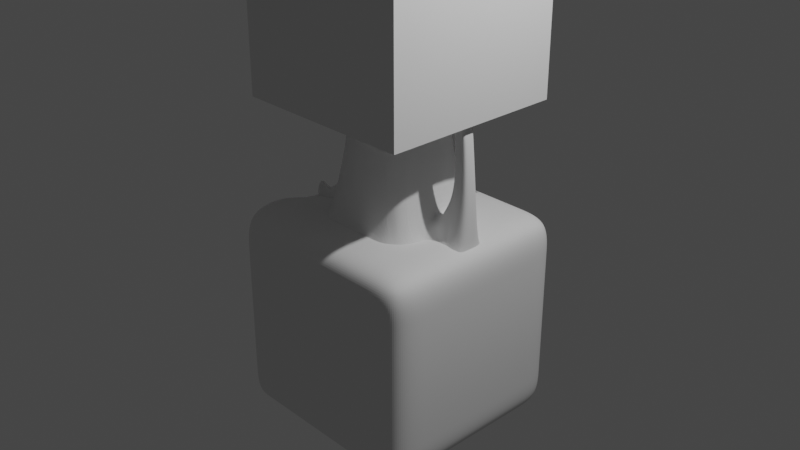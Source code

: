 # Source: plantpot.blend  (saved by Blender 2.90.8; exported with 4.5.12 LTS)
import bpy
from mathutils import Matrix  # noqa: F401  (used for matrix-valued properties, if any)

bpy.ops.wm.read_factory_settings(use_empty=True)
scene = bpy.context.scene
scene.name = 'Scene'

# ---- collections
col_collection = bpy.data.collections.new('Collection'); scene.collection.children.link(col_collection)

# ---- world
world_world = bpy.data.worlds.new('World'); scene.world = world_world
world_world.use_nodes = True; world_world.node_tree.nodes.clear()
_N = world_world.node_tree.nodes; _L = world_world.node_tree.links
n0 = _N.new('ShaderNodeOutputWorld'); n0.name = 'World Output'; n0.location = (300, 300)
n1 = _N.new('ShaderNodeBackground'); n1.name = 'Background'; n1.location = (10, 300)
n1.inputs[0].default_value = (0.05088, 0.05088, 0.05088, 1.0)
_L.new(n1.outputs[0], n0.inputs[0])
n0.is_active_output = True
world_world.color = (0.05088, 0.05088, 0.05088)
world_world.use_sun_shadow = False
world_world.sun_shadow_jitter_overblur = 0.0

# ---- cameras
cam_camera = bpy.data.cameras.new('Camera')
cam_camera.clip_end = 100.0
cam_camera.ortho_scale = 7.314

# ---- lights
light_light = bpy.data.lights.new('Light', 'POINT')
light_light.transmission_factor = 0.0
light_light.energy = 1000.0
light_light.shadow_soft_size = 0.1
light_light.shadow_maximum_resolution = 0.006
light_light.use_absolute_resolution = True

# ---- meshes
me_plane_001 = bpy.data.meshes.new('Plane.001')
me_plane_001.from_pydata([(-1.0, -1.0, 0.0), (1.0, -1.0, 0.0), (-1.0, 1.0, 0.0), (1.0, 1.0, 0.0), (-1.0, 0.7143, 0.0), (-1.0, 0.4286, 0.0), (-1.165, 0.05375, -0.2364), (-1.165, -0.05375, -0.2364), (-1.0, -0.4286, 0.0), (-1.0, -0.7143, 0.0), (-0.7143, -1.0, 0.0), (-0.4286, -1.0, 0.0), (-0.1429, -1.0, 0.0), (0.1429, -1.0, 0.0), (0.4286, -1.0, 0.0), (0.7143, -1.0, 0.0), (1.0, -0.7143, 0.0), (1.0, -0.4286, 0.0), (1.0, -0.1429, 0.0), (1.0, 0.1429, 0.0), (1.0, 0.4286, 0.0), (1.0, 0.7143, 0.0), (0.7143, 1.0, 0.0), (0.4286, 1.0, 0.0), (0.1429, 1.0, 0.0), (-0.1429, 1.0, 0.0), (-0.4286, 1.0, 0.0), (-0.7143, 1.0, 0.0), (-0.7143, -0.7143, 0.0), (-0.7143, -0.4286, 0.0), (-0.7143, -0.02447, 0.0), (-0.7143, 0.02447, 0.0), (-0.7143, 0.4286, 0.0), (-0.7143, 0.7143, 0.0), (-0.4286, -0.7143, 0.0), (-0.5138, -0.5138, 0.0), (-0.4286, -0.1429, 1.124), (-0.4286, 0.1429, 1.124), (-0.5138, 0.5138, 0.0), (-0.4286, 0.7143, 0.0), (-0.1429, -0.7143, 0.0), (-0.1429, -0.4286, 1.124), (-0.1429, -0.1429, 1.124), (-0.1429, 0.1429, 1.124), (-0.1429, 0.4286, 1.124), (-0.1429, 0.7143, 0.0), (0.1429, -0.7143, 0.0), (0.1429, -0.4286, 1.124), (0.1429, -0.1429, 1.124), (0.1429, 0.1429, 1.124), (0.1429, 0.4286, 1.124), (0.1429, 0.7143, 0.0), (0.4286, -0.7143, 0.0), (0.5138, -0.5138, 0.0), (0.4286, -0.1429, 1.124), (0.4286, 0.1429, 1.124), (0.5138, 0.5138, 0.0), (0.4286, 0.7143, 0.0), (0.7143, -0.7143, 0.0), (0.7143, -0.4286, 0.0), (0.7143, -0.1429, 0.3137), (0.7143, 0.1429, 0.3137), (0.7143, 0.4286, 0.0), (0.7143, 0.7143, 0.0), (-1.0, -0.8571, 0.0), (0.8571, -1.0, 0.0), (1.0, 0.8571, 0.0), (-0.8571, 1.0, 0.0), (-1.0, 0.8571, 0.0), (-1.0, 0.5714, 0.0), (-1.098, 0.1173, -0.1789), (-1.213, -1.298e-10, 0.0604), (-1.098, -0.1173, -0.1789), (-1.0, -0.5714, 0.0), (-0.8571, -1.0, 0.0), (-0.5714, -1.0, 0.0), (-0.2857, -1.0, 0.0), (0.0, -1.0, 0.0), (0.2857, -1.0, 0.0), (0.5714, -1.0, 0.0), (1.0, -0.8571, 0.0), (1.0, -0.5714, 0.0), (1.0, -0.2857, 0.0), (1.0, 0.0, 0.0), (1.0, 0.2857, 0.0), (1.0, 0.5714, 0.0), (0.8571, 1.0, 0.0), (0.5714, 1.0, 0.0), (0.2857, 1.0, 0.0), (0.0, 1.0, 0.0), (-0.2857, 1.0, 0.0), (-0.5714, 1.0, 0.0), (-0.7143, 0.8571, 0.0), (-0.7143, -0.8571, 0.0), (-0.7143, -0.5714, 0.0), (-0.7143, -0.2857, 0.0), (-0.7143, 0.0, 0.3118), (-0.7143, 0.2857, 0.0), (-0.7143, 0.5714, 0.0), (-0.4286, 0.8571, 0.0), (-0.4286, -0.8571, 0.0), (-0.4286, -0.5714, 0.0), (-0.3987, -0.2658, 1.124), (-0.4286, 0.0, 1.124), (-0.3987, 0.2658, 1.124), (-0.4286, 0.5714, 0.0), (-0.1429, 0.8571, 0.0), (-0.1429, -0.8571, 0.0), (-0.1429, -0.5714, 0.0), (-0.1177, -0.2354, 1.124), (-0.1429, 0.0, 1.124), (-0.1177, 0.2354, 1.124), (-0.1429, 0.5714, 0.0), (0.1429, 0.8571, 0.0), (0.1429, -0.8571, 0.0), (0.1429, -0.5714, 0.0), (0.1177, -0.2354, 1.124), (0.1429, 0.0, 1.124), (0.1177, 0.2354, 1.124), (0.1429, 0.5714, 0.0), (0.4286, 0.8571, 0.0), (0.4286, -0.8571, 0.0), (0.4286, -0.5714, 0.0), (0.3987, -0.2658, 1.124), (0.4286, 0.0, 1.124), (0.3987, 0.2658, 1.124), (0.4286, 0.5714, 0.0), (0.7143, 0.8571, 0.0), (0.7143, -0.8571, 0.0), (0.7143, -0.5714, 0.0), (0.7143, -0.08274, 0.0), (0.7143, 0.0, 0.3137), (0.7143, 0.08274, 0.0), (0.7143, 0.5714, 0.0), (-0.8571, -0.7143, 0.0), (-0.8571, -0.4286, 0.0), (-0.884, -0.1648, -0.1874), (-0.884, 0.1648, -0.1874), (-0.8571, 0.4286, 0.0), (-0.8571, 0.7143, 0.0), (-0.5714, -0.7143, 0.0), (-0.5714, -0.4286, 0.0), (-0.5714, -0.1429, 0.0), (-0.5714, 0.1429, 0.0), (-0.5714, 0.4286, 0.0), (-0.5714, 0.7143, 0.0), (-0.2857, -0.7143, 0.0), (-0.2658, -0.3987, 1.124), (-0.2354, -0.1177, 1.124), (-0.2354, 0.1177, 1.124), (-0.2658, 0.3987, 1.124), (-0.2857, 0.7143, 0.0), (0.0, -0.7143, 0.0), (0.0, -0.4286, 1.124), (0.0, -0.1429, 1.124), (0.0, 0.1429, 1.124), (0.0, 0.4286, 1.124), (0.0, 0.7143, 0.0), (0.2857, -0.7143, 0.0), (0.2658, -0.3987, 1.124), (0.2354, -0.1177, 1.124), (0.2354, 0.1177, 1.124), (0.2658, 0.3987, 1.124), (0.2857, 0.7143, 0.0), (0.5714, -0.7143, 0.0), (0.5714, -0.4286, 0.0), (0.5714, -0.1429, 0.1121), (0.5714, 0.1429, 0.1121), (0.5714, 0.4286, 0.0), (0.5714, 0.7143, 0.0), (0.8571, -0.7143, 0.0), (0.8571, -0.4286, 0.0), (0.8571, -0.1429, 0.0), (0.8571, 0.1429, 0.0), (0.8571, 0.4286, 0.0), (0.8571, 0.7143, 0.0), (0.8571, 0.5714, 0.0), (0.8571, 0.2857, 0.0), (0.8571, -0.2857, 0.0), (0.8571, -0.5714, 0.0), (0.8571, -0.8571, 0.0), (0.5714, 0.5714, 0.0), (0.5714, 0.2857, 0.0), (0.5714, 0.0, 0.1121), (0.5714, -0.2857, 0.0), (0.5714, -0.5714, 0.0), (0.5714, -0.8571, 0.0), (0.2857, 0.5714, 0.0), (0.3538, 0.3538, 1.124), (0.2857, 0.0, 1.124), (0.3538, -0.3538, 1.124), (0.2857, -0.5714, 0.0), (0.2857, -0.8571, 0.0), (0.0, 0.5714, 0.0), (0.0, 0.2857, 1.124), (0.0, 0.0, 1.124), (0.0, -0.2857, 1.124), (0.0, -0.5714, 0.0), (0.0, -0.8571, 0.0), (-0.2857, 0.5714, 0.0), (-0.3538, 0.3538, 1.124), (-0.2857, 0.0, 1.124), (-0.3538, -0.3538, 1.124), (-0.2857, -0.5714, 0.0), (-0.2857, -0.8571, 0.0), (-0.5714, 0.5714, 0.0), (-0.5714, 0.2857, 0.0), (-0.5714, 0.0, 0.5645), (-0.5714, -0.2857, 0.0), (-0.5714, -0.5714, 0.0), (-0.5714, -0.8571, 0.0), (-0.8571, 0.5714, 0.0), (-0.8571, 0.2857, 0.0), (-1.002, -1.298e-10, 0.04141), (-0.8571, -0.2857, 0.0), (-0.8571, -0.5714, 0.0), (-0.8571, -0.8571, 0.0), (0.5714, 0.8571, 0.0), (0.2857, 0.8571, 0.0), (0.0, 0.8571, 0.0), (-0.2857, 0.8571, 0.0), (-0.5714, 0.8571, 0.0), (-0.8571, 0.8571, 0.0), (0.8571, 0.8571, 0.0), (1.0, 0.07143, 0.0), (0.7143, 0.07143, 0.3137), (0.7857, -0.1429, 0.0), (0.7857, 0.1429, 0.0), (1.0, -0.07143, 0.0), (0.7143, -0.07143, 0.3137), (0.9286, -0.1429, 0.0), (0.9286, 0.1429, 0.0), (0.9164, 0.07143, 0.6052), (0.9164, -0.07143, 0.6052), (0.8449, -2.077e-08, 0.6052), (0.9878, -2.077e-08, 0.6052), (0.9878, -0.07143, 0.6052), (0.8449, -0.07143, 0.6052), (0.8449, 0.07143, 0.6052), (0.9878, 0.07143, 0.6052), (0.8492, -3.186e-08, 1.132), (0.8492, 0.07143, 1.132), (0.8492, -0.07143, 1.132), (0.7768, -3.228e-08, 1.132), (0.9216, -3.144e-08, 1.132), (0.9216, -0.07143, 1.132), (0.7768, -0.07143, 1.132), (0.7768, 0.07143, 1.132), (0.9216, 0.07143, 1.132), (0.4295, -0.2503, 0.6567), (-0.3322, 0.4087, 0.6524), (0.3314, 0.4086, 0.6562), (-0.4088, 0.3321, 0.6519), (0.4514, -0.1304, 0.6569), (0.4084, 0.3314, 0.6566), (-0.4464, -0.1304, 0.6517), (-0.5017, -3.698e-10, 0.6514), (0.1303, -0.4458, 0.655), (0.2501, -0.4298, 0.6557), (0.2501, 0.4298, 0.6557), (0.4514, 0.1304, 0.6569), (-0.1306, 0.446, 0.6535), (0.4514, -3.698e-10, 0.6569), (-0.4305, 0.2504, 0.6518), (-0.4088, -0.3321, 0.6519), (0.3314, -0.4086, 0.6562), (0.4084, -0.3314, 0.6566), (-0.2505, -0.4302, 0.6528), (-0.4464, 0.1304, 0.6517), (-0.3322, -0.4087, 0.6524), (-0.2505, 0.4302, 0.6528), (0.4295, 0.2503, 0.6567), (0.1303, 0.4458, 0.655), (-0.1306, -0.446, 0.6535), (-0.0001434, -0.4459, 0.6543), (-0.0001434, 0.4459, 0.6543), (-0.4305, -0.2504, 0.6518), (-1.227, -0.07832, -0.0553), (-1.028, -0.1257, -0.2006), (-1.028, 0.1257, -0.2006), (-1.227, 0.07832, -0.0553), (-0.9453, 0.08239, -0.01097), (-0.9453, -0.08239, -0.01097), (-1.087, -1.298e-10, -0.032), (-1.082, -0.06284, -0.0444), (-1.082, 0.06284, -0.0444), (0.8492, -0.03571, 1.132), (0.8854, -3.165e-08, 1.132), (0.8492, 0.03571, 1.132), (0.813, -3.207e-08, 1.132), (0.9216, -0.03571, 1.132), (0.8854, -0.07143, 1.132), (0.7768, -0.03571, 1.132), (0.813, -0.07143, 1.132), (0.7768, 0.03571, 1.132), (0.813, 0.07143, 1.132), (0.9216, 0.03571, 1.132), (0.8854, 0.07143, 1.132), (0.8854, 0.03571, 1.132), (0.813, 0.03571, 1.132), (0.8854, -0.03571, 1.132), (0.813, -0.03571, 1.132)], [], [(223, 66, 3, 86), (222, 92, 27, 67), (221, 99, 26, 91), (220, 106, 25, 90), (219, 113, 24, 89), (218, 120, 23, 88), (217, 127, 22, 87), (216, 93, 28, 134), (215, 94, 29, 135), (214, 95, 30, 136), (213, 96, 31, 137, 281), (212, 97, 32, 138), (211, 98, 33, 139), (210, 100, 34, 140), (209, 101, 35, 141), (208, 276, 255, 142), (207, 256, 268, 143), (206, 263, 252, 38, 144), (205, 105, 39, 145), (204, 107, 40, 146), (203, 108, 273, 267), (202, 109, 42, 148), (201, 110, 43, 149), (200, 111, 44, 150), (199, 112, 45, 151), (198, 114, 46, 152), (197, 115, 257, 274), (196, 116, 48, 154), (195, 117, 49, 155), (194, 118, 50, 156), (193, 119, 51, 157), (192, 121, 52, 158), (191, 122, 53, 265, 258), (190, 123, 54, 160), (189, 124, 55, 161), (188, 125, 254, 251, 162), (187, 126, 57, 163), (186, 128, 58, 164), (185, 129, 59, 165), (184, 130, 60, 166), (183, 131, 225, 61, 167), (182, 132, 62, 168), (181, 133, 63, 169), (180, 80, 16, 170), (179, 81, 17, 171), (178, 82, 18, 230, 172), (239, 224, 19, 231), (177, 84, 20, 174), (176, 85, 21, 175), (133, 176, 175, 63), (62, 174, 176, 133), (174, 20, 85, 176), (132, 177, 174, 62), (61, 227, 173, 177, 132), (173, 231, 19, 84, 177), (238, 232, 173, 227), (237, 233, 242, 293, 246), (236, 228, 83, 235), (130, 178, 172, 226, 60), (59, 171, 178, 130), (171, 17, 82, 178), (129, 179, 171, 59), (58, 170, 179, 129), (170, 16, 81, 179), (128, 180, 170, 58), (15, 65, 180, 128), (65, 1, 80, 180), (126, 181, 169, 57), (56, 168, 181, 126), (168, 62, 133, 181), (125, 271, 254), (55, 260, 271, 125), (167, 61, 132, 182), (124, 262, 260, 55), (54, 253, 262, 124), (166, 60, 229, 131, 183), (123, 249, 253, 54), (53, 165, 184, 249, 266), (165, 59, 130, 184), (122, 185, 165, 53), (52, 164, 185, 122), (164, 58, 129, 185), (121, 186, 164, 52), (14, 79, 186, 121), (79, 15, 128, 186), (119, 187, 163, 51), (50, 162, 259, 272), (162, 251, 259), (118, 188, 162, 50), (49, 161, 188, 118), (161, 55, 125, 188), (117, 189, 161, 49), (48, 160, 189, 117), (160, 54, 124, 189), (116, 190, 160, 48), (47, 159, 190, 116), (159, 265, 266, 123, 190), (115, 191, 258, 257), (46, 158, 191, 115), (158, 52, 122, 191), (114, 192, 158, 46), (13, 78, 192, 114), (78, 14, 121, 192), (112, 193, 157, 45), (44, 156, 275, 261), (156, 50, 272, 275), (111, 194, 156, 44), (43, 155, 194, 111), (155, 49, 118, 194), (110, 195, 155, 43), (42, 154, 195, 110), (154, 48, 117, 195), (109, 196, 154, 42), (41, 153, 196, 109), (153, 47, 116, 196), (108, 197, 274, 273), (40, 152, 197, 108), (152, 46, 115, 197), (107, 198, 152, 40), (12, 77, 198, 107), (77, 13, 114, 198), (105, 199, 151, 39), (38, 250, 270, 199, 105), (150, 44, 261, 270), (104, 200, 150, 250, 252), (37, 149, 200, 104), (149, 43, 111, 200), (103, 201, 149, 37), (36, 148, 201, 103), (148, 42, 110, 201), (102, 202, 148, 36), (35, 269, 264), (147, 41, 109, 202), (101, 203, 267, 269, 35), (34, 146, 203, 101), (146, 40, 108, 203), (100, 204, 146, 34), (11, 76, 204, 100), (76, 12, 107, 204), (98, 205, 145, 33), (32, 144, 205, 98), (144, 38, 105, 205), (97, 206, 144, 32), (31, 143, 206, 97), (143, 268, 263, 206), (96, 207, 143, 31), (30, 142, 207, 96), (142, 255, 256, 207), (95, 208, 142, 30), (29, 141, 208, 95), (141, 35, 264, 276, 208), (94, 209, 141, 29), (28, 140, 209, 94), (140, 34, 101, 209), (93, 210, 140, 28), (10, 75, 210, 93), (75, 11, 100, 210), (69, 211, 139, 4), (5, 138, 211, 69), (138, 32, 98, 211), (70, 212, 138, 5), (6, 279, 137, 212, 70), (137, 31, 97, 212), (285, 281, 137, 279), (284, 282, 213, 283), (136, 30, 96, 213, 282), (72, 214, 136, 278, 7), (8, 135, 214, 72), (135, 29, 95, 214), (73, 215, 135, 8), (9, 134, 215, 73), (134, 28, 94, 215), (64, 216, 134, 9), (0, 74, 216, 64), (74, 10, 93, 216), (120, 217, 87, 23), (57, 169, 217, 120), (169, 63, 127, 217), (113, 218, 88, 24), (51, 163, 218, 113), (163, 57, 120, 218), (106, 219, 89, 25), (45, 157, 219, 106), (157, 51, 113, 219), (99, 220, 90, 26), (39, 151, 220, 99), (151, 45, 106, 220), (92, 221, 91, 27), (33, 145, 221, 92), (145, 39, 99, 221), (68, 222, 67, 2), (4, 139, 222, 68), (139, 33, 92, 222), (127, 223, 86, 22), (63, 175, 223, 127), (175, 21, 66, 223), (238, 234, 243, 294, 247), (172, 230, 236, 233), (230, 18, 228, 236), (229, 237, 234, 131), (60, 226, 237, 229), (226, 172, 233, 237), (225, 238, 227, 61), (131, 234, 238, 225), (236, 235, 244, 290, 245), (232, 239, 231, 173), (232, 238, 247, 295, 241), (235, 83, 224, 239), (301, 286, 240, 289), (300, 290, 244, 287), (299, 288, 241, 295), (298, 296, 248, 297), (239, 232, 241, 297, 248), (234, 237, 246, 292, 243), (235, 239, 248, 296, 244), (233, 236, 245, 291, 242), (273, 274, 153, 41), (269, 267, 147), (252, 263, 104), (266, 265, 53), (251, 254, 56), (271, 260, 167, 182), (266, 249, 123), (276, 264, 102), (263, 268, 37, 104), (268, 256, 103, 37), (264, 269, 147, 202, 102), (254, 271, 182, 168, 56), (253, 249, 184, 166), (255, 276, 102, 36), (252, 250, 38), (259, 251, 56, 126, 187), (274, 257, 47, 153), (258, 265, 159), (275, 272, 119, 193), (270, 261, 112, 199), (262, 253, 166, 183), (267, 273, 41, 147), (272, 259, 187, 119), (256, 255, 36, 103), (261, 275, 193, 112), (270, 250, 150), (260, 262, 183, 167), (257, 258, 159, 47), (277, 284, 283, 71), (7, 278, 284, 277), (278, 136, 282, 284), (280, 285, 279, 6), (71, 283, 285, 280), (283, 213, 281, 285), (288, 298, 297, 241), (240, 287, 298, 288), (287, 244, 296, 298), (294, 299, 295, 247), (243, 289, 299, 294), (289, 240, 288, 299), (286, 300, 287, 240), (242, 291, 300, 286), (291, 245, 290, 300), (292, 301, 289, 243), (246, 293, 301, 292), (293, 242, 286, 301)])
_uv = me_plane_001.uv_layers.new(name='UVMap')
_uv.uv.foreach_set('vector', [0.9286, 0.9286, 1.0, 0.9286, 1.0, 1.0, 0.9286, 1.0, 0.07143, 0.9286, 0.1429, 0.9286, 0.1429, 1.0, 0.07143, 1.0, 0.2143, 0.9286, 0.2857, 0.9286, 0.2857, 1.0, 0.2143, 1.0, 0.3571, 0.9286, 0.4286, 0.9286, 0.4286, 1.0, 0.3571, 1.0, 0.5, 0.9286, 0.5714, 0.9286, 0.5714, 1.0, 0.5, 1.0, 0.6429, 0.9286, 0.7143, 0.9286, 0.7143, 1.0, 0.6429, 1.0, 0.7857, 0.9286, 0.8571, 0.9286, 0.8571, 1.0, 0.7857, 1.0, 0.07143, 0.07143, 0.1429, 0.07143, 0.1429, 0.1429, 0.07143, 0.1429, 0.07143, 0.2143, 0.1429, 0.2143, 0.1429, 0.2857, 0.07143, 0.2857, 0.07143, 0.3571, 0.1429, 0.3571, 0.1429, 0.4286, 0.07143, 0.4286, 0.07143, 0.5, 0.1429, 0.5, 0.1429, 0.5714, 0.07143, 0.5714, 0.07143, 0.5357, 0.07143, 0.6429, 0.1429, 0.6429, 0.1429, 0.7143, 0.07143, 0.7143, 0.07143, 0.7857, 0.1429, 0.7857, 0.1429, 0.8571, 0.07143, 0.8571, 0.2143, 0.07143, 0.2857, 0.07143, 0.2857, 0.1429, 0.2143, 0.1429, 0.2143, 0.2143, 0.2857, 0.2143, 0.2857, 0.2857, 0.2143, 0.2857, 0.2143, 0.3571, 0.2557, 0.3571, 0.2557, 0.4286, 0.2143, 0.4286, 0.2143, 0.5, 0.2253, 0.5, 0.2557, 0.5714, 0.2143, 0.5714, 0.2143, 0.6429, 0.2557, 0.6429, 0.2857, 0.6729, 0.2857, 0.7143, 0.2143, 0.7143, 0.2143, 0.7857, 0.2857, 0.7857, 0.2857, 0.8571, 0.2143, 0.8571, 0.3571, 0.07143, 0.4286, 0.07143, 0.4286, 0.1429, 0.3571, 0.1429, 0.3571, 0.2143, 0.4286, 0.2143, 0.4286, 0.2558, 0.3571, 0.2558, 0.3571, 0.3571, 0.4286, 0.3571, 0.4286, 0.4286, 0.3571, 0.4286, 0.3571, 0.5, 0.4286, 0.5, 0.4286, 0.5714, 0.3571, 0.5714, 0.3571, 0.6429, 0.4286, 0.6429, 0.4286, 0.7143, 0.3571, 0.7143, 0.3571, 0.7857, 0.4286, 0.7857, 0.4286, 0.8571, 0.3571, 0.8571, 0.5, 0.07143, 0.5714, 0.07143, 0.5714, 0.1429, 0.5, 0.1429, 0.5, 0.2143, 0.5714, 0.2143, 0.5714, 0.2559, 0.5, 0.2559, 0.5, 0.3571, 0.5714, 0.3571, 0.5714, 0.4286, 0.5, 0.4286, 0.5, 0.5, 0.5714, 0.5, 0.5714, 0.5714, 0.5, 0.5714, 0.5, 0.6429, 0.5714, 0.6429, 0.5714, 0.7143, 0.5, 0.7143, 0.5, 0.7857, 0.5714, 0.7857, 0.5714, 0.8571, 0.5, 0.8571, 0.6429, 0.07143, 0.7143, 0.07143, 0.7143, 0.1429, 0.6429, 0.1429, 0.6429, 0.2143, 0.7143, 0.2143, 0.7143, 0.2857, 0.6726, 0.2857, 0.6429, 0.256, 0.6429, 0.3571, 0.7143, 0.3571, 0.7143, 0.4286, 0.6429, 0.4286, 0.6429, 0.5, 0.7143, 0.5, 0.7143, 0.5714, 0.6429, 0.5714, 0.6429, 0.6429, 0.7143, 0.6429, 0.7143, 0.6726, 0.6726, 0.7143, 0.6429, 0.7143, 0.6429, 0.7857, 0.7143, 0.7857, 0.7143, 0.8571, 0.6429, 0.8571, 0.7857, 0.07143, 0.8571, 0.07143, 0.8571, 0.1429, 0.7857, 0.1429, 0.7857, 0.2143, 0.8571, 0.2143, 0.8571, 0.2857, 0.7857, 0.2857, 0.7857, 0.3571, 0.8571, 0.3571, 0.8571, 0.4286, 0.7857, 0.4286, 0.7857, 0.5, 0.8571, 0.5, 0.8571, 0.5357, 0.8571, 0.5714, 0.7857, 0.5714, 0.7857, 0.6429, 0.8571, 0.6429, 0.8571, 0.7143, 0.7857, 0.7143, 0.7857, 0.7857, 0.8571, 0.7857, 0.8571, 0.8571, 0.7857, 0.8571, 0.9286, 0.07143, 1.0, 0.07143, 1.0, 0.1429, 0.9286, 0.1429, 0.9286, 0.2143, 1.0, 0.2143, 1.0, 0.2857, 0.9286, 0.2857, 0.9286, 0.3571, 1.0, 0.3571, 1.0, 0.4286, 0.9643, 0.4286, 0.9286, 0.4286, 0.9643, 0.5357, 1.0, 0.5357, 1.0, 0.5714, 0.9643, 0.5714, 0.9286, 0.6429, 1.0, 0.6429, 1.0, 0.7143, 0.9286, 0.7143, 0.9286, 0.7857, 1.0, 0.7857, 1.0, 0.8571, 0.9286, 0.8571, 0.8571, 0.7857, 0.9286, 0.7857, 0.9286, 0.8571, 0.8571, 0.8571, 0.8571, 0.7143, 0.9286, 0.7143, 0.9286, 0.7857, 0.8571, 0.7857, 0.9286, 0.7143, 1.0, 0.7143, 1.0, 0.7857, 0.9286, 0.7857, 0.8571, 0.6429, 0.9286, 0.6429, 0.9286, 0.7143, 0.8571, 0.7143, 0.8571, 0.5714, 0.8929, 0.5714, 0.9286, 0.5714, 0.9286, 0.6429, 0.8571, 0.6429, 0.9286, 0.5714, 0.9643, 0.5714, 1.0, 0.5714, 1.0, 0.6429, 0.9286, 0.6429, 0.8929, 0.5357, 0.9286, 0.5357, 0.9286, 0.5714, 0.8929, 0.5714, 0.8929, 0.4643, 0.9286, 0.4643, 0.9286, 0.4643, 0.9107, 0.4643, 0.8929, 0.4643, 0.9643, 0.4643, 1.0, 0.4643, 1.0, 0.5, 0.9643, 0.5, 0.8571, 0.3571, 0.9286, 0.3571, 0.9286, 0.4286, 0.8929, 0.4286, 0.8571, 0.4286, 0.8571, 0.2857, 0.9286, 0.2857, 0.9286, 0.3571, 0.8571, 0.3571, 0.9286, 0.2857, 1.0, 0.2857, 1.0, 0.3571, 0.9286, 0.3571, 0.8571, 0.2143, 0.9286, 0.2143, 0.9286, 0.2857, 0.8571, 0.2857, 0.8571, 0.1429, 0.9286, 0.1429, 0.9286, 0.2143, 0.8571, 0.2143, 0.9286, 0.1429, 1.0, 0.1429, 1.0, 0.2143, 0.9286, 0.2143, 0.8571, 0.07143, 0.9286, 0.07143, 0.9286, 0.1429, 0.8571, 0.1429, 0.8571, 0.0, 0.9286, 0.0, 0.9286, 0.07143, 0.8571, 0.07143, 0.9286, 0.0, 1.0, 0.0, 1.0, 0.07143, 0.9286, 0.07143, 0.7143, 0.7857, 0.7857, 0.7857, 0.7857, 0.8571, 0.7143, 0.8571, 0.7143, 0.7143, 0.7857, 0.7143, 0.7857, 0.7857, 0.7143, 0.7857, 0.7857, 0.7143, 0.8571, 0.7143, 0.8571, 0.7857, 0.7857, 0.7857, 0.7143, 0.6429, 0.744, 0.6429, 0.7143, 0.6726, 0.7143, 0.5714, 0.7473, 0.5714, 0.744, 0.6429, 0.7143, 0.6429, 0.7857, 0.5714, 0.8571, 0.5714, 0.8571, 0.6429, 0.7857, 0.6429, 0.7143, 0.5, 0.7473, 0.5, 0.7473, 0.5714, 0.7143, 0.5714, 0.7143, 0.4286, 0.7473, 0.4286, 0.7473, 0.5, 0.7143, 0.5, 0.7857, 0.4286, 0.8571, 0.4286, 0.8571, 0.4643, 0.8571, 0.5, 0.7857, 0.5, 0.7143, 0.3571, 0.744, 0.3571, 0.7473, 0.4286, 0.7143, 0.4286, 0.7143, 0.2857, 0.7857, 0.2857, 0.7857, 0.3571, 0.744, 0.3571, 0.7143, 0.3274, 0.7857, 0.2857, 0.8571, 0.2857, 0.8571, 0.3571, 0.7857, 0.3571, 0.7143, 0.2143, 0.7857, 0.2143, 0.7857, 0.2857, 0.7143, 0.2857, 0.7143, 0.1429, 0.7857, 0.1429, 0.7857, 0.2143, 0.7143, 0.2143, 0.7857, 0.1429, 0.8571, 0.1429, 0.8571, 0.2143, 0.7857, 0.2143, 0.7143, 0.07143, 0.7857, 0.07143, 0.7857, 0.1429, 0.7143, 0.1429, 0.7143, 0.0, 0.7857, 0.0, 0.7857, 0.07143, 0.7143, 0.07143, 0.7857, 0.0, 0.8571, 0.0, 0.8571, 0.07143, 0.7857, 0.07143, 0.5714, 0.7857, 0.6429, 0.7857, 0.6429, 0.8571, 0.5714, 0.8571, 0.5714, 0.7143, 0.6429, 0.7143, 0.6429, 0.744, 0.5714, 0.7441, 0.6429, 0.7143, 0.6726, 0.7143, 0.6429, 0.744, 0.5714, 0.6429, 0.6429, 0.6429, 0.6429, 0.7143, 0.5714, 0.7143, 0.5714, 0.5714, 0.6429, 0.5714, 0.6429, 0.6429, 0.5714, 0.6429, 0.6429, 0.5714, 0.7143, 0.5714, 0.7143, 0.6429, 0.6429, 0.6429, 0.5714, 0.5, 0.6429, 0.5, 0.6429, 0.5714, 0.5714, 0.5714, 0.5714, 0.4286, 0.6429, 0.4286, 0.6429, 0.5, 0.5714, 0.5, 0.6429, 0.4286, 0.7143, 0.4286, 0.7143, 0.5, 0.6429, 0.5, 0.5714, 0.3571, 0.6429, 0.3571, 0.6429, 0.4286, 0.5714, 0.4286, 0.5714, 0.2857, 0.6429, 0.2857, 0.6429, 0.3571, 0.5714, 0.3571, 0.6429, 0.2857, 0.6726, 0.2857, 0.7143, 0.3274, 0.7143, 0.3571, 0.6429, 0.3571, 0.5714, 0.2143, 0.6429, 0.2143, 0.6429, 0.256, 0.5714, 0.2559, 0.5714, 0.1429, 0.6429, 0.1429, 0.6429, 0.2143, 0.5714, 0.2143, 0.6429, 0.1429, 0.7143, 0.1429, 0.7143, 0.2143, 0.6429, 0.2143, 0.5714, 0.07143, 0.6429, 0.07143, 0.6429, 0.1429, 0.5714, 0.1429, 0.5714, 0.0, 0.6429, 0.0, 0.6429, 0.07143, 0.5714, 0.07143, 0.6429, 0.0, 0.7143, 0.0, 0.7143, 0.07143, 0.6429, 0.07143, 0.4286, 0.7857, 0.5, 0.7857, 0.5, 0.8571, 0.4286, 0.8571, 0.4286, 0.7143, 0.5, 0.7143, 0.5, 0.7441, 0.4286, 0.7442, 0.5, 0.7143, 0.5714, 0.7143, 0.5714, 0.7441, 0.5, 0.7441, 0.4286, 0.6429, 0.5, 0.6429, 0.5, 0.7143, 0.4286, 0.7143, 0.4286, 0.5714, 0.5, 0.5714, 0.5, 0.6429, 0.4286, 0.6429, 0.5, 0.5714, 0.5714, 0.5714, 0.5714, 0.6429, 0.5, 0.6429, 0.4286, 0.5, 0.5, 0.5, 0.5, 0.5714, 0.4286, 0.5714, 0.4286, 0.4286, 0.5, 0.4286, 0.5, 0.5, 0.4286, 0.5, 0.5, 0.4286, 0.5714, 0.4286, 0.5714, 0.5, 0.5, 0.5, 0.4286, 0.3571, 0.5, 0.3571, 0.5, 0.4286, 0.4286, 0.4286, 0.4286, 0.2857, 0.5, 0.2857, 0.5, 0.3571, 0.4286, 0.3571, 0.5, 0.2857, 0.5714, 0.2857, 0.5714, 0.3571, 0.5, 0.3571, 0.4286, 0.2143, 0.5, 0.2143, 0.5, 0.2559, 0.4286, 0.2558, 0.4286, 0.1429, 0.5, 0.1429, 0.5, 0.2143, 0.4286, 0.2143, 0.5, 0.1429, 0.5714, 0.1429, 0.5714, 0.2143, 0.5, 0.2143, 0.4286, 0.07143, 0.5, 0.07143, 0.5, 0.1429, 0.4286, 0.1429, 0.4286, 0.0, 0.5, 0.0, 0.5, 0.07143, 0.4286, 0.07143, 0.5, 0.0, 0.5714, 0.0, 0.5714, 0.07143, 0.5, 0.07143, 0.2857, 0.7857, 0.3571, 0.7857, 0.3571, 0.8571, 0.2857, 0.8571, 0.2857, 0.7143, 0.3272, 0.7143, 0.3571, 0.7442, 0.3571, 0.7857, 0.2857, 0.7857, 0.3571, 0.7143, 0.4286, 0.7143, 0.4286, 0.7442, 0.3571, 0.7442, 0.2857, 0.6429, 0.3571, 0.6429, 0.3571, 0.7143, 0.3272, 0.7143, 0.2857, 0.6729, 0.2857, 0.5714, 0.3571, 0.5714, 0.3571, 0.6429, 0.2857, 0.6429, 0.3571, 0.5714, 0.4286, 0.5714, 0.4286, 0.6429, 0.3571, 0.6429, 0.2857, 0.5, 0.3571, 0.5, 0.3571, 0.5714, 0.2857, 0.5714, 0.2857, 0.4286, 0.3571, 0.4286, 0.3571, 0.5, 0.2857, 0.5, 0.3571, 0.4286, 0.4286, 0.4286, 0.4286, 0.5, 0.3571, 0.5, 0.2857, 0.3571, 0.3571, 0.3571, 0.3571, 0.4286, 0.2857, 0.4286, 0.2857, 0.2857, 0.3272, 0.2857, 0.2857, 0.3271, 0.3571, 0.2857, 0.4286, 0.2857, 0.4286, 0.3571, 0.3571, 0.3571, 0.2857, 0.2143, 0.3571, 0.2143, 0.3571, 0.2558, 0.3272, 0.2857, 0.2857, 0.2857, 0.2857, 0.1429, 0.3571, 0.1429, 0.3571, 0.2143, 0.2857, 0.2143, 0.3571, 0.1429, 0.4286, 0.1429, 0.4286, 0.2143, 0.3571, 0.2143, 0.2857, 0.07143, 0.3571, 0.07143, 0.3571, 0.1429, 0.2857, 0.1429, 0.2857, 0.0, 0.3571, 0.0, 0.3571, 0.07143, 0.2857, 0.07143, 0.3571, 0.0, 0.4286, 0.0, 0.4286, 0.07143, 0.3571, 0.07143, 0.1429, 0.7857, 0.2143, 0.7857, 0.2143, 0.8571, 0.1429, 0.8571, 0.1429, 0.7143, 0.2143, 0.7143, 0.2143, 0.7857, 0.1429, 0.7857, 0.2143, 0.7143, 0.2857, 0.7143, 0.2857, 0.7857, 0.2143, 0.7857, 0.1429, 0.6429, 0.2143, 0.6429, 0.2143, 0.7143, 0.1429, 0.7143, 0.1429, 0.5714, 0.2143, 0.5714, 0.2143, 0.6429, 0.1429, 0.6429, 0.2143, 0.5714, 0.2557, 0.5714, 0.2557, 0.6429, 0.2143, 0.6429, 0.1429, 0.5, 0.2143, 0.5, 0.2143, 0.5714, 0.1429, 0.5714, 0.1429, 0.4286, 0.2143, 0.4286, 0.2143, 0.5, 0.1429, 0.5, 0.2143, 0.4286, 0.2557, 0.4286, 0.2253, 0.5, 0.2143, 0.5, 0.1429, 0.3571, 0.2143, 0.3571, 0.2143, 0.4286, 0.1429, 0.4286, 0.1429, 0.2857, 0.2143, 0.2857, 0.2143, 0.3571, 0.1429, 0.3571, 0.2143, 0.2857, 0.2857, 0.2857, 0.2857, 0.3271, 0.2557, 0.3571, 0.2143, 0.3571, 0.1429, 0.2143, 0.2143, 0.2143, 0.2143, 0.2857, 0.1429, 0.2857, 0.1429, 0.1429, 0.2143, 0.1429, 0.2143, 0.2143, 0.1429, 0.2143, 0.2143, 0.1429, 0.2857, 0.1429, 0.2857, 0.2143, 0.2143, 0.2143, 0.1429, 0.07143, 0.2143, 0.07143, 0.2143, 0.1429, 0.1429, 0.1429, 0.1429, 0.0, 0.2143, 0.0, 0.2143, 0.07143, 0.1429, 0.07143, 0.2143, 0.0, 0.2857, 0.0, 0.2857, 0.07143, 0.2143, 0.07143, 0.0, 0.7857, 0.07143, 0.7857, 0.07143, 0.8571, 0.0, 0.8571, 0.0, 0.7143, 0.07143, 0.7143, 0.07143, 0.7857, 0.0, 0.7857, 0.07143, 0.7143, 0.1429, 0.7143, 0.1429, 0.7857, 0.07143, 0.7857, 0.0, 0.6429, 0.07143, 0.6429, 0.07143, 0.7143, 0.0, 0.7143, 0.0, 0.5714, 0.03571, 0.5714, 0.07143, 0.5714, 0.07143, 0.6429, 0.0, 0.6429, 0.07143, 0.5714, 0.1429, 0.5714, 0.1429, 0.6429, 0.07143, 0.6429, 0.03571, 0.5357, 0.07143, 0.5357, 0.07143, 0.5714, 0.03571, 0.5714, 0.03571, 0.4643, 0.07143, 0.4643, 0.07143, 0.5, 0.03571, 0.5, 0.07143, 0.4286, 0.1429, 0.4286, 0.1429, 0.5, 0.07143, 0.5, 0.07143, 0.4643, 0.0, 0.3571, 0.07143, 0.3571, 0.07143, 0.4286, 0.03571, 0.4286, 0.0, 0.4286, 0.0, 0.2857, 0.07143, 0.2857, 0.07143, 0.3571, 0.0, 0.3571, 0.07143, 0.2857, 0.1429, 0.2857, 0.1429, 0.3571, 0.07143, 0.3571, 0.0, 0.2143, 0.07143, 0.2143, 0.07143, 0.2857, 0.0, 0.2857, 0.0, 0.1429, 0.07143, 0.1429, 0.07143, 0.2143, 0.0, 0.2143, 0.07143, 0.1429, 0.1429, 0.1429, 0.1429, 0.2143, 0.07143, 0.2143, 0.0, 0.07143, 0.07143, 0.07143, 0.07143, 0.1429, 0.0, 0.1429, 0.0, 0.0, 0.07143, 0.0, 0.07143, 0.07143, 0.0, 0.07143, 0.07143, 0.0, 0.1429, 0.0, 0.1429, 0.07143, 0.07143, 0.07143, 0.7143, 0.9286, 0.7857, 0.9286, 0.7857, 1.0, 0.7143, 1.0, 0.7143, 0.8571, 0.7857, 0.8571, 0.7857, 0.9286, 0.7143, 0.9286, 0.7857, 0.8571, 0.8571, 0.8571, 0.8571, 0.9286, 0.7857, 0.9286, 0.5714, 0.9286, 0.6429, 0.9286, 0.6429, 1.0, 0.5714, 1.0, 0.5714, 0.8571, 0.6429, 0.8571, 0.6429, 0.9286, 0.5714, 0.9286, 0.6429, 0.8571, 0.7143, 0.8571, 0.7143, 0.9286, 0.6429, 0.9286, 0.4286, 0.9286, 0.5, 0.9286, 0.5, 1.0, 0.4286, 1.0, 0.4286, 0.8571, 0.5, 0.8571, 0.5, 0.9286, 0.4286, 0.9286, 0.5, 0.8571, 0.5714, 0.8571, 0.5714, 0.9286, 0.5, 0.9286, 0.2857, 0.9286, 0.3571, 0.9286, 0.3571, 1.0, 0.2857, 1.0, 0.2857, 0.8571, 0.3571, 0.8571, 0.3571, 0.9286, 0.2857, 0.9286, 0.3571, 0.8571, 0.4286, 0.8571, 0.4286, 0.9286, 0.3571, 0.9286, 0.1429, 0.9286, 0.2143, 0.9286, 0.2143, 1.0, 0.1429, 1.0, 0.1429, 0.8571, 0.2143, 0.8571, 0.2143, 0.9286, 0.1429, 0.9286, 0.2143, 0.8571, 0.2857, 0.8571, 0.2857, 0.9286, 0.2143, 0.9286, 0.0, 0.9286, 0.07143, 0.9286, 0.07143, 1.0, 0.0, 1.0, 0.0, 0.8571, 0.07143, 0.8571, 0.07143, 0.9286, 0.0, 0.9286, 0.07143, 0.8571, 0.1429, 0.8571, 0.1429, 0.9286, 0.07143, 0.9286, 0.8571, 0.9286, 0.9286, 0.9286, 0.9286, 1.0, 0.8571, 1.0, 0.8571, 0.8571, 0.9286, 0.8571, 0.9286, 0.9286, 0.8571, 0.9286, 0.9286, 0.8571, 1.0, 0.8571, 1.0, 0.9286, 0.9286, 0.9286, 0.8929, 0.5357, 0.8929, 0.5, 0.8929, 0.5, 0.8929, 0.5179, 0.8929, 0.5357, 0.9286, 0.4286, 0.9643, 0.4286, 0.9643, 0.4643, 0.9286, 0.4643, 0.9643, 0.4286, 1.0, 0.4286, 1.0, 0.4643, 0.9643, 0.4643, 0.8571, 0.4643, 0.8929, 0.4643, 0.8929, 0.5, 0.8571, 0.5, 0.8571, 0.4286, 0.8929, 0.4286, 0.8929, 0.4643, 0.8571, 0.4643, 0.8929, 0.4286, 0.9286, 0.4286, 0.9286, 0.4643, 0.8929, 0.4643, 0.8571, 0.5357, 0.8929, 0.5357, 0.8929, 0.5714, 0.8571, 0.5714, 0.8571, 0.5, 0.8929, 0.5, 0.8929, 0.5357, 0.8571, 0.5357, 0.9643, 0.4643, 0.9643, 0.5, 0.9643, 0.5, 0.9643, 0.4821, 0.9643, 0.4643, 0.9286, 0.5357, 0.9643, 0.5357, 0.9643, 0.5714, 0.9286, 0.5714, 0.9286, 0.5357, 0.8929, 0.5357, 0.8929, 0.5357, 0.9107, 0.5357, 0.9286, 0.5357, 0.9643, 0.5, 1.0, 0.5, 1.0, 0.5357, 0.9643, 0.5357, 0.9107, 0.4821, 0.9286, 0.4821, 0.9286, 0.5, 0.9107, 0.5, 0.9464, 0.4821, 0.9643, 0.4821, 0.9643, 0.5, 0.9464, 0.5, 0.9107, 0.5179, 0.9286, 0.5179, 0.9286, 0.5357, 0.9107, 0.5357, 0.9464, 0.5179, 0.9643, 0.5179, 0.9643, 0.5357, 0.9464, 0.5357, 0.9643, 0.5357, 0.9286, 0.5357, 0.9286, 0.5357, 0.9464, 0.5357, 0.9643, 0.5357, 0.8929, 0.5, 0.8929, 0.4643, 0.8929, 0.4643, 0.8929, 0.4821, 0.8929, 0.5, 0.9643, 0.5, 0.9643, 0.5357, 0.9643, 0.5357, 0.9643, 0.5179, 0.9643, 0.5, 0.9286, 0.4643, 0.9643, 0.4643, 0.9643, 0.4643, 0.9464, 0.4643, 0.9286, 0.4643, 0.4286, 0.2558, 0.5, 0.2559, 0.5, 0.2857, 0.4286, 0.2857, 0.3272, 0.2857, 0.3571, 0.2558, 0.3571, 0.2857, 0.2857, 0.6729, 0.2557, 0.6429, 0.2857, 0.6429, 0.7143, 0.3274, 0.6726, 0.2857, 0.7143, 0.2857, 0.6726, 0.7143, 0.7143, 0.6726, 0.7143, 0.7143, 0.744, 0.6429, 0.7473, 0.5714, 0.7857, 0.5714, 0.7857, 0.6429, 0.7143, 0.3274, 0.744, 0.3571, 0.7143, 0.3571, 0.2557, 0.3571, 0.2857, 0.3271, 0.2857, 0.3571, 0.2557, 0.6429, 0.2557, 0.5714, 0.2857, 0.5714, 0.2857, 0.6429, 0.2557, 0.5714, 0.2253, 0.5, 0.2857, 0.5, 0.2857, 0.5714, 0.2857, 0.3271, 0.3272, 0.2857, 0.3571, 0.2857, 0.3571, 0.3571, 0.2857, 0.3571, 0.7143, 0.6726, 0.744, 0.6429, 0.7857, 0.6429, 0.7857, 0.7143, 0.7143, 0.7143, 0.7473, 0.4286, 0.744, 0.3571, 0.7857, 0.3571, 0.7857, 0.4286, 0.2557, 0.4286, 0.2557, 0.3571, 0.2857, 0.3571, 0.2857, 0.4286, 0.2857, 0.6729, 0.3272, 0.7143, 0.2857, 0.7143, 0.6429, 0.744, 0.6726, 0.7143, 0.7143, 0.7143, 0.7143, 0.7857, 0.6429, 0.7857, 0.5, 0.2559, 0.5714, 0.2559, 0.5714, 0.2857, 0.5, 0.2857, 0.6429, 0.256, 0.6726, 0.2857, 0.6429, 0.2857, 0.5, 0.7441, 0.5714, 0.7441, 0.5714, 0.7857, 0.5, 0.7857, 0.3571, 0.7442, 0.4286, 0.7442, 0.4286, 0.7857, 0.3571, 0.7857, 0.7473, 0.5, 0.7473, 0.4286, 0.7857, 0.4286, 0.7857, 0.5, 0.3571, 0.2558, 0.4286, 0.2558, 0.4286, 0.2857, 0.3571, 0.2857, 0.5714, 0.7441, 0.6429, 0.744, 0.6429, 0.7857, 0.5714, 0.7857, 0.2253, 0.5, 0.2557, 0.4286, 0.2857, 0.4286, 0.2857, 0.5, 0.4286, 0.7442, 0.5, 0.7441, 0.5, 0.7857, 0.4286, 0.7857, 0.3571, 0.7442, 0.3272, 0.7143, 0.3571, 0.7143, 0.7473, 0.5714, 0.7473, 0.5, 0.7857, 0.5, 0.7857, 0.5714, 0.5714, 0.2559, 0.6429, 0.256, 0.6429, 0.2857, 0.5714, 0.2857, 0.0, 0.4643, 0.03571, 0.4643, 0.03571, 0.5, 0.0, 0.5, 0.0, 0.4286, 0.03571, 0.4286, 0.03571, 0.4643, 0.0, 0.4643, 0.03571, 0.4286, 0.07143, 0.4286, 0.07143, 0.4643, 0.03571, 0.4643, 0.0, 0.5357, 0.03571, 0.5357, 0.03571, 0.5714, 0.0, 0.5714, 0.0, 0.5, 0.03571, 0.5, 0.03571, 0.5357, 0.0, 0.5357, 0.03571, 0.5, 0.07143, 0.5, 0.07143, 0.5357, 0.03571, 0.5357, 0.9286, 0.5179, 0.9464, 0.5179, 0.9464, 0.5357, 0.9286, 0.5357, 0.9286, 0.5, 0.9464, 0.5, 0.9464, 0.5179, 0.9286, 0.5179, 0.9464, 0.5, 0.9643, 0.5, 0.9643, 0.5179, 0.9464, 0.5179, 0.8929, 0.5179, 0.9107, 0.5179, 0.9107, 0.5357, 0.8929, 0.5357, 0.8929, 0.5, 0.9107, 0.5, 0.9107, 0.5179, 0.8929, 0.5179, 0.9107, 0.5, 0.9286, 0.5, 0.9286, 0.5179, 0.9107, 0.5179, 0.9286, 0.4821, 0.9464, 0.4821, 0.9464, 0.5, 0.9286, 0.5, 0.9286, 0.4643, 0.9464, 0.4643, 0.9464, 0.4821, 0.9286, 0.4821, 0.9464, 0.4643, 0.9643, 0.4643, 0.9643, 0.4821, 0.9464, 0.4821, 0.8929, 0.4821, 0.9107, 0.4821, 0.9107, 0.5, 0.8929, 0.5, 0.8929, 0.4643, 0.9107, 0.4643, 0.9107, 0.4821, 0.8929, 0.4821, 0.9107, 0.4643, 0.9286, 0.4643, 0.9286, 0.4821, 0.9107, 0.4821])
me_plane_001.use_remesh_fix_poles = True
me_plane_001.use_remesh_preserve_attributes = False
me_plane_001.use_mirror_vertex_groups = False
me_plane_001.update()
me_cube_002 = bpy.data.meshes.new('Cube.002')
me_cube_002.from_pydata([(1.142, 1.142, 0.07036), (1.142, 1.142, -2.215), (1.142, -1.142, 0.07036), (1.142, -1.142, -2.215), (-1.142, 1.142, 0.07036), (-1.142, 1.142, -2.215), (-1.142, -1.142, 0.07036), (-1.142, -1.142, -2.215), (-1.142, -1.142, -1.758), (-1.142, -1.142, -1.301), (-1.142, -1.142, -0.8436), (-1.142, -1.142, -0.3866), (1.142, -0.6855, -2.215), (1.142, -0.2285, -2.215), (1.142, 0.2285, -2.215), (1.142, 0.6855, -2.215), (-1.142, 1.142, -0.3866), (-1.142, 1.142, -0.8436), (-1.142, 1.142, -1.301), (-1.142, 1.142, -1.758), (1.142, -1.142, -0.3866), (1.142, -1.142, -0.8436), (1.142, -1.142, -1.301), (1.142, -1.142, -1.758), (-0.6855, 1.142, 0.07036), (-0.2285, 1.142, 0.07036), (0.2285, 1.142, 0.07036), (0.6855, 1.142, 0.07036), (-1.142, -0.6855, 0.1536), (-1.532, -0.1384, -0.2082), (-1.532, 0.1384, -0.2082), (-1.142, 0.6855, 0.1536), (-1.142, 0.6855, -2.215), (-1.142, 0.2285, -2.215), (-1.142, -0.2285, -2.215), (-1.142, -0.6855, -2.215), (0.6855, 1.142, -2.215), (0.2285, 1.142, -2.215), (-0.2285, 1.142, -2.215), (-0.6855, 1.142, -2.215), (0.6855, -1.142, 0.07036), (0.2285, -1.142, 0.07036), (-0.2285, -1.142, 0.07036), (-0.6855, -1.142, 0.07036), (1.142, 0.6855, 0.07036), (1.142, 0.2285, 0.07036), (1.142, -0.2285, 0.07036), (1.142, -0.6855, 0.07036), (1.142, 1.142, -0.3866), (1.142, 1.142, -0.8436), (1.142, 1.142, -1.301), (1.142, 1.142, -1.758), (-0.6855, -1.142, -2.215), (-0.2285, -1.142, -2.215), (0.2285, -1.142, -2.215), (0.6855, -1.142, -2.215), (0.6855, 0.6855, 0.07036), (0.6855, 0.2285, 0.07036), (0.6855, -0.2285, 0.07036), (0.6855, -0.6855, 0.07036), (0.2285, 0.6855, 0.07036), (0.2285, 0.2285, 0.07036), (0.2285, -0.2285, 0.07036), (0.2285, -0.6855, 0.07036), (-0.2285, 0.6855, 0.07036), (-0.2285, 0.2285, 0.07036), (-0.2285, -0.2285, 0.07036), (-0.2285, -0.6855, 0.07036), (-0.6855, 0.6855, 0.07036), (-0.6855, 0.2285, -0.01209), (-0.6855, -0.2285, -0.01209), (-0.6855, -0.6855, 0.07036), (-1.142, -0.6855, -1.758), (-1.142, -0.2285, -1.758), (-1.142, 0.2285, -1.758), (-1.142, 0.6855, -1.758), (-1.142, -0.6855, -1.301), (-1.142, -0.2285, -1.301), (-1.142, 0.2285, -1.301), (-1.142, 0.6855, -1.301), (-1.142, -0.6855, -0.8436), (-1.142, -0.2285, -0.8436), (-1.142, 0.2285, -0.8436), (-1.142, 0.6855, -0.8436), (-1.142, -0.6855, -0.3866), (-1.142, -0.2285, -0.3866), (-1.142, 0.2285, -0.3866), (-1.142, 0.6855, -0.3866), (-0.6855, 0.6855, -2.215), (-0.6855, 0.2285, -2.215), (-0.6855, -0.2285, -2.215), (-0.6855, -0.6855, -2.215), (-0.2285, 0.6855, -2.215), (-0.2285, 0.2285, -2.215), (-0.2285, -0.2285, -2.215), (-0.2285, -0.6855, -2.215), (0.2285, 0.6855, -2.215), (0.2285, 0.2285, -2.215), (0.2285, -0.2285, -2.215), (0.2285, -0.6855, -2.215), (0.6855, 0.6855, -2.215), (0.6855, 0.2285, -2.215), (0.6855, -0.2285, -2.215), (0.6855, -0.6855, -2.215), (0.6855, -1.142, -1.758), (0.2285, -1.142, -1.758), (-0.2285, -1.142, -1.758), (-0.6855, -1.142, -1.758), (0.6855, -1.142, -1.301), (0.2285, -1.142, -1.301), (-0.2285, -1.142, -1.301), (-0.6855, -1.142, -1.301), (0.6855, -1.142, -0.8436), (0.2285, -1.142, -0.8436), (-0.2285, -1.142, -0.8436), (-0.6855, -1.142, -0.8436), (0.6855, -1.142, -0.3866), (0.2285, -1.142, -0.3866), (-0.2285, -1.142, -0.3866), (-0.6855, -1.142, -0.3866), (1.142, 0.6855, -1.758), (1.142, 0.2285, -1.758), (1.142, -0.2285, -1.758), (1.142, -0.6855, -1.758), (1.142, 0.6855, -1.301), (1.142, 0.2285, -1.301), (1.142, -0.2285, -1.301), (1.142, -0.6855, -1.301), (1.142, 0.6855, -0.8436), (1.142, 0.2285, -0.8436), (1.142, -0.2285, -0.8436), (1.142, -0.6855, -0.8436), (1.142, 0.6855, -0.3866), (1.142, 0.2285, -0.3866), (1.142, -0.2285, -0.3866), (1.142, -0.6855, -0.3866), (-0.6855, 1.142, -1.758), (-0.2285, 1.142, -1.758), (0.2285, 1.142, -1.758), (0.6855, 1.142, -1.758), (-0.6855, 1.142, -1.301), (-0.2285, 1.142, -1.301), (0.2285, 1.142, -1.301), (0.6855, 1.142, -1.301), (-0.6855, 1.142, -0.8436), (-0.2285, 1.142, -0.8436), (0.2285, 1.142, -0.8436), (0.6855, 1.142, -0.8436), (-0.6855, 1.142, -0.3866), (-0.2285, 1.142, -0.3866), (0.2285, 1.142, -0.3866), (0.6855, 1.142, -0.3866), (1.142, 0.0, -2.215), (-1.36, 0.0, -0.1026), (-1.142, 1.49e-08, -2.215), (1.142, 1.49e-08, 0.07036), (0.6855, 1.49e-08, 0.07036), (0.2285, 1.49e-08, 0.07036), (-0.2285, 1.49e-08, 0.07036), (-0.6855, 1.49e-08, 0.07036), (-1.142, 0.0, -1.758), (-1.142, 0.0, -1.301), (-1.142, 0.0, -0.8436), (-1.142, 0.0, -0.3866), (-0.6855, 1.49e-08, -2.215), (-0.2285, 1.49e-08, -2.215), (0.2285, 1.49e-08, -2.215), (0.6855, 1.49e-08, -2.215), (1.142, 1.49e-08, -1.758), (1.142, 1.49e-08, -1.301), (1.142, 1.49e-08, -0.8436), (1.142, 1.49e-08, -0.3866), (-0.9139, 1.142, -2.215), (-0.9139, -1.142, 0.07036), (-0.9139, 1.142, 0.07036), (-0.9139, -1.142, -2.215), (-0.9139, 0.6855, 0.112), (-1.109, 0.1834, -0.1101), (-1.109, -0.1834, -0.1101), (-0.9139, -0.6855, 0.112), (-0.9139, 0.6855, -2.215), (-0.9139, 0.2285, -2.215), (-0.9139, -0.2285, -2.215), (-0.9139, -0.6855, -2.215), (-0.9139, -1.142, -1.758), (-0.9139, -1.142, -1.301), (-0.9139, -1.142, -0.8436), (-0.9139, -1.142, -0.3866), (-0.9139, 1.142, -1.758), (-0.9139, 1.142, -1.301), (-0.9139, 1.142, -0.8436), (-0.9139, 1.142, -0.3866), (-0.9139, 1.49e-08, -2.215), (-0.9097, 7.451e-09, -0.09597)], [], [(151, 27, 0, 48), (135, 47, 2, 20), (187, 173, 6, 11), (103, 12, 3, 55), (87, 31, 4, 16), (179, 28, 6, 173), (47, 59, 40, 2), (59, 63, 41, 40), (63, 67, 42, 41), (67, 71, 43, 42), (0, 27, 56, 44), (44, 56, 57, 45), (155, 156, 58, 46), (46, 58, 59, 47), (27, 26, 60, 56), (56, 60, 61, 57), (156, 157, 62, 58), (58, 62, 63, 59), (26, 25, 64, 60), (60, 64, 65, 61), (157, 158, 66, 62), (62, 66, 67, 63), (25, 24, 68, 64), (64, 68, 69, 65), (158, 159, 70, 66), (66, 70, 71, 67), (174, 4, 31, 176), (176, 31, 30, 177), (193, 153, 29, 178), (178, 29, 28, 179), (32, 75, 19, 5), (75, 79, 18, 19), (79, 83, 17, 18), (83, 87, 16, 17), (7, 8, 72, 35), (35, 72, 73, 34), (154, 160, 74, 33), (33, 74, 75, 32), (8, 9, 76, 72), (72, 76, 77, 73), (160, 161, 78, 74), (74, 78, 79, 75), (9, 10, 80, 76), (76, 80, 81, 77), (161, 162, 82, 78), (78, 82, 83, 79), (10, 11, 84, 80), (80, 84, 85, 81), (162, 163, 86, 82), (82, 86, 87, 83), (11, 6, 28, 84), (84, 28, 29, 85), (163, 153, 30, 86), (86, 30, 31, 87), (183, 91, 52, 175), (91, 95, 53, 52), (95, 99, 54, 53), (99, 103, 55, 54), (172, 39, 88, 180), (180, 88, 89, 181), (192, 164, 90, 182), (182, 90, 91, 183), (39, 38, 92, 88), (88, 92, 93, 89), (164, 165, 94, 90), (90, 94, 95, 91), (38, 37, 96, 92), (92, 96, 97, 93), (165, 166, 98, 94), (94, 98, 99, 95), (37, 36, 100, 96), (96, 100, 101, 97), (166, 167, 102, 98), (98, 102, 103, 99), (36, 1, 15, 100), (100, 15, 14, 101), (167, 152, 13, 102), (102, 13, 12, 103), (175, 184, 8, 7), (184, 185, 9, 8), (185, 186, 10, 9), (186, 187, 11, 10), (3, 23, 104, 55), (55, 104, 105, 54), (54, 105, 106, 53), (53, 106, 107, 52), (23, 22, 108, 104), (104, 108, 109, 105), (105, 109, 110, 106), (106, 110, 111, 107), (22, 21, 112, 108), (108, 112, 113, 109), (109, 113, 114, 110), (110, 114, 115, 111), (21, 20, 116, 112), (112, 116, 117, 113), (113, 117, 118, 114), (114, 118, 119, 115), (20, 2, 40, 116), (116, 40, 41, 117), (117, 41, 42, 118), (118, 42, 43, 119), (12, 123, 23, 3), (123, 127, 22, 23), (127, 131, 21, 22), (131, 135, 20, 21), (1, 51, 120, 15), (15, 120, 121, 14), (152, 168, 122, 13), (13, 122, 123, 12), (51, 50, 124, 120), (120, 124, 125, 121), (168, 169, 126, 122), (122, 126, 127, 123), (50, 49, 128, 124), (124, 128, 129, 125), (169, 170, 130, 126), (126, 130, 131, 127), (49, 48, 132, 128), (128, 132, 133, 129), (170, 171, 134, 130), (130, 134, 135, 131), (48, 0, 44, 132), (132, 44, 45, 133), (171, 155, 46, 134), (134, 46, 47, 135), (36, 139, 51, 1), (139, 143, 50, 51), (143, 147, 49, 50), (147, 151, 48, 49), (172, 188, 136, 39), (39, 136, 137, 38), (38, 137, 138, 37), (37, 138, 139, 36), (188, 189, 140, 136), (136, 140, 141, 137), (137, 141, 142, 138), (138, 142, 143, 139), (189, 190, 144, 140), (140, 144, 145, 141), (141, 145, 146, 142), (142, 146, 147, 143), (190, 191, 148, 144), (144, 148, 149, 145), (145, 149, 150, 146), (146, 150, 151, 147), (191, 174, 24, 148), (148, 24, 25, 149), (149, 25, 26, 150), (150, 26, 27, 151), (133, 45, 155, 171), (129, 133, 171, 170), (125, 129, 170, 169), (121, 125, 169, 168), (14, 121, 168, 152), (101, 14, 152, 167), (97, 101, 167, 166), (93, 97, 166, 165), (89, 93, 165, 164), (181, 89, 164, 192), (85, 29, 153, 163), (81, 85, 163, 162), (77, 81, 162, 161), (73, 77, 161, 160), (34, 73, 160, 154), (177, 30, 153, 193), (65, 69, 159, 158), (61, 65, 158, 157), (57, 61, 157, 156), (45, 57, 156, 155), (69, 177, 193, 159), (33, 181, 192, 154), (16, 4, 174, 191), (17, 16, 191, 190), (18, 17, 190, 189), (19, 18, 189, 188), (5, 19, 188, 172), (115, 119, 187, 186), (111, 115, 186, 185), (107, 111, 185, 184), (52, 107, 184, 175), (34, 182, 183, 35), (154, 192, 182, 34), (32, 180, 181, 33), (5, 172, 180, 32), (35, 183, 175, 7), (70, 178, 179, 71), (159, 193, 178, 70), (68, 176, 177, 69), (24, 174, 176, 68), (71, 179, 173, 43), (119, 43, 173, 187)])
_uv = me_cube_002.uv_layers.new(name='UVMap')
_uv.uv.foreach_set('vector', [0.575, 0.2, 0.625, 0.2, 0.625, 0.25, 0.575, 0.25, 0.575, 0.45, 0.625, 0.45, 0.625, 0.5, 0.575, 0.5, 0.575, 0.725, 0.625, 0.725, 0.625, 0.75, 0.575, 0.75, 0.575, 0.95, 0.625, 0.95, 0.625, 1.0, 0.575, 1.0, 0.325, 0.7, 0.375, 0.7, 0.375, 0.75, 0.325, 0.75, 0.85, 0.7, 0.875, 0.7, 0.875, 0.75, 0.85, 0.75, 0.625, 0.7, 0.675, 0.7, 0.675, 0.75, 0.625, 0.75, 0.675, 0.7, 0.725, 0.7, 0.725, 0.75, 0.675, 0.75, 0.725, 0.7, 0.775, 0.7, 0.775, 0.75, 0.725, 0.75, 0.775, 0.7, 0.825, 0.7, 0.825, 0.75, 0.775, 0.75, 0.625, 0.5, 0.675, 0.5, 0.675, 0.55, 0.625, 0.55, 0.625, 0.55, 0.675, 0.55, 0.675, 0.6, 0.625, 0.6, 0.625, 0.625, 0.675, 0.625, 0.675, 0.65, 0.625, 0.65, 0.625, 0.65, 0.675, 0.65, 0.675, 0.7, 0.625, 0.7, 0.675, 0.5, 0.725, 0.5, 0.725, 0.55, 0.675, 0.55, 0.675, 0.55, 0.725, 0.55, 0.725, 0.6, 0.675, 0.6, 0.675, 0.625, 0.725, 0.625, 0.725, 0.65, 0.675, 0.65, 0.675, 0.65, 0.725, 0.65, 0.725, 0.7, 0.675, 0.7, 0.725, 0.5, 0.775, 0.5, 0.775, 0.55, 0.725, 0.55, 0.725, 0.55, 0.775, 0.55, 0.775, 0.6, 0.725, 0.6, 0.725, 0.625, 0.775, 0.625, 0.775, 0.65, 0.725, 0.65, 0.725, 0.65, 0.775, 0.65, 0.775, 0.7, 0.725, 0.7, 0.775, 0.5, 0.825, 0.5, 0.825, 0.55, 0.775, 0.55, 0.775, 0.55, 0.825, 0.55, 0.825, 0.6, 0.775, 0.6, 0.775, 0.625, 0.825, 0.625, 0.825, 0.65, 0.775, 0.65, 0.775, 0.65, 0.825, 0.65, 0.825, 0.7, 0.775, 0.7, 0.85, 0.5, 0.875, 0.5, 0.875, 0.55, 0.85, 0.55, 0.85, 0.55, 0.875, 0.55, 0.875, 0.6, 0.85, 0.6, 0.85, 0.625, 0.875, 0.625, 0.875, 0.65, 0.85, 0.65, 0.85, 0.65, 0.875, 0.65, 0.875, 0.7, 0.85, 0.7, 0.125, 0.7, 0.175, 0.7, 0.175, 0.75, 0.125, 0.75, 0.175, 0.7, 0.225, 0.7, 0.225, 0.75, 0.175, 0.75, 0.225, 0.7, 0.275, 0.7, 0.275, 0.75, 0.225, 0.75, 0.275, 0.7, 0.325, 0.7, 0.325, 0.75, 0.275, 0.75, 0.125, 0.5, 0.175, 0.5, 0.175, 0.55, 0.125, 0.55, 0.125, 0.55, 0.175, 0.55, 0.175, 0.6, 0.125, 0.6, 0.125, 0.625, 0.175, 0.625, 0.175, 0.65, 0.125, 0.65, 0.125, 0.65, 0.175, 0.65, 0.175, 0.7, 0.125, 0.7, 0.175, 0.5, 0.225, 0.5, 0.225, 0.55, 0.175, 0.55, 0.175, 0.55, 0.225, 0.55, 0.225, 0.6, 0.175, 0.6, 0.175, 0.625, 0.225, 0.625, 0.225, 0.65, 0.175, 0.65, 0.175, 0.65, 0.225, 0.65, 0.225, 0.7, 0.175, 0.7, 0.225, 0.5, 0.275, 0.5, 0.275, 0.55, 0.225, 0.55, 0.225, 0.55, 0.275, 0.55, 0.275, 0.6, 0.225, 0.6, 0.225, 0.625, 0.275, 0.625, 0.275, 0.65, 0.225, 0.65, 0.225, 0.65, 0.275, 0.65, 0.275, 0.7, 0.225, 0.7, 0.275, 0.5, 0.325, 0.5, 0.325, 0.55, 0.275, 0.55, 0.275, 0.55, 0.325, 0.55, 0.325, 0.6, 0.275, 0.6, 0.275, 0.625, 0.325, 0.625, 0.325, 0.65, 0.275, 0.65, 0.275, 0.65, 0.325, 0.65, 0.325, 0.7, 0.275, 0.7, 0.325, 0.5, 0.375, 0.5, 0.375, 0.55, 0.325, 0.55, 0.325, 0.55, 0.375, 0.55, 0.375, 0.6, 0.325, 0.6, 0.325, 0.625, 0.375, 0.625, 0.375, 0.65, 0.325, 0.65, 0.325, 0.65, 0.375, 0.65, 0.375, 0.7, 0.325, 0.7, 0.4, 0.95, 0.425, 0.95, 0.425, 1.0, 0.4, 1.0, 0.425, 0.95, 0.475, 0.95, 0.475, 1.0, 0.425, 1.0, 0.475, 0.95, 0.525, 0.95, 0.525, 1.0, 0.475, 1.0, 0.525, 0.95, 0.575, 0.95, 0.575, 1.0, 0.525, 1.0, 0.4, 0.75, 0.425, 0.75, 0.425, 0.8, 0.4, 0.8, 0.4, 0.8, 0.425, 0.8, 0.425, 0.85, 0.4, 0.85, 0.4, 0.875, 0.425, 0.875, 0.425, 0.9, 0.4, 0.9, 0.4, 0.9, 0.425, 0.9, 0.425, 0.95, 0.4, 0.95, 0.425, 0.75, 0.475, 0.75, 0.475, 0.8, 0.425, 0.8, 0.425, 0.8, 0.475, 0.8, 0.475, 0.85, 0.425, 0.85, 0.425, 0.875, 0.475, 0.875, 0.475, 0.9, 0.425, 0.9, 0.425, 0.9, 0.475, 0.9, 0.475, 0.95, 0.425, 0.95, 0.475, 0.75, 0.525, 0.75, 0.525, 0.8, 0.475, 0.8, 0.475, 0.8, 0.525, 0.8, 0.525, 0.85, 0.475, 0.85, 0.475, 0.875, 0.525, 0.875, 0.525, 0.9, 0.475, 0.9, 0.475, 0.9, 0.525, 0.9, 0.525, 0.95, 0.475, 0.95, 0.525, 0.75, 0.575, 0.75, 0.575, 0.8, 0.525, 0.8, 0.525, 0.8, 0.575, 0.8, 0.575, 0.85, 0.525, 0.85, 0.525, 0.875, 0.575, 0.875, 0.575, 0.9, 0.525, 0.9, 0.525, 0.9, 0.575, 0.9, 0.575, 0.95, 0.525, 0.95, 0.575, 0.75, 0.625, 0.75, 0.625, 0.8, 0.575, 0.8, 0.575, 0.8, 0.625, 0.8, 0.625, 0.85, 0.575, 0.85, 0.575, 0.875, 0.625, 0.875, 0.625, 0.9, 0.575, 0.9, 0.575, 0.9, 0.625, 0.9, 0.625, 0.95, 0.575, 0.95, 0.375, 0.725, 0.425, 0.725, 0.425, 0.75, 0.375, 0.75, 0.425, 0.725, 0.475, 0.725, 0.475, 0.75, 0.425, 0.75, 0.475, 0.725, 0.525, 0.725, 0.525, 0.75, 0.475, 0.75, 0.525, 0.725, 0.575, 0.725, 0.575, 0.75, 0.525, 0.75, 0.375, 0.5, 0.425, 0.5, 0.425, 0.55, 0.375, 0.55, 0.375, 0.55, 0.425, 0.55, 0.425, 0.6, 0.375, 0.6, 0.375, 0.6, 0.425, 0.6, 0.425, 0.65, 0.375, 0.65, 0.375, 0.65, 0.425, 0.65, 0.425, 0.7, 0.375, 0.7, 0.425, 0.5, 0.475, 0.5, 0.475, 0.55, 0.425, 0.55, 0.425, 0.55, 0.475, 0.55, 0.475, 0.6, 0.425, 0.6, 0.425, 0.6, 0.475, 0.6, 0.475, 0.65, 0.425, 0.65, 0.425, 0.65, 0.475, 0.65, 0.475, 0.7, 0.425, 0.7, 0.475, 0.5, 0.525, 0.5, 0.525, 0.55, 0.475, 0.55, 0.475, 0.55, 0.525, 0.55, 0.525, 0.6, 0.475, 0.6, 0.475, 0.6, 0.525, 0.6, 0.525, 0.65, 0.475, 0.65, 0.475, 0.65, 0.525, 0.65, 0.525, 0.7, 0.475, 0.7, 0.525, 0.5, 0.575, 0.5, 0.575, 0.55, 0.525, 0.55, 0.525, 0.55, 0.575, 0.55, 0.575, 0.6, 0.525, 0.6, 0.525, 0.6, 0.575, 0.6, 0.575, 0.65, 0.525, 0.65, 0.525, 0.65, 0.575, 0.65, 0.575, 0.7, 0.525, 0.7, 0.575, 0.5, 0.625, 0.5, 0.625, 0.55, 0.575, 0.55, 0.575, 0.55, 0.625, 0.55, 0.625, 0.6, 0.575, 0.6, 0.575, 0.6, 0.625, 0.6, 0.625, 0.65, 0.575, 0.65, 0.575, 0.65, 0.625, 0.65, 0.625, 0.7, 0.575, 0.7, 0.375, 0.45, 0.425, 0.45, 0.425, 0.5, 0.375, 0.5, 0.425, 0.45, 0.475, 0.45, 0.475, 0.5, 0.425, 0.5, 0.475, 0.45, 0.525, 0.45, 0.525, 0.5, 0.475, 0.5, 0.525, 0.45, 0.575, 0.45, 0.575, 0.5, 0.525, 0.5, 0.375, 0.25, 0.425, 0.25, 0.425, 0.3, 0.375, 0.3, 0.375, 0.3, 0.425, 0.3, 0.425, 0.35, 0.375, 0.35, 0.375, 0.375, 0.425, 0.375, 0.425, 0.4, 0.375, 0.4, 0.375, 0.4, 0.425, 0.4, 0.425, 0.45, 0.375, 0.45, 0.425, 0.25, 0.475, 0.25, 0.475, 0.3, 0.425, 0.3, 0.425, 0.3, 0.475, 0.3, 0.475, 0.35, 0.425, 0.35, 0.425, 0.375, 0.475, 0.375, 0.475, 0.4, 0.425, 0.4, 0.425, 0.4, 0.475, 0.4, 0.475, 0.45, 0.425, 0.45, 0.475, 0.25, 0.525, 0.25, 0.525, 0.3, 0.475, 0.3, 0.475, 0.3, 0.525, 0.3, 0.525, 0.35, 0.475, 0.35, 0.475, 0.375, 0.525, 0.375, 0.525, 0.4, 0.475, 0.4, 0.475, 0.4, 0.525, 0.4, 0.525, 0.45, 0.475, 0.45, 0.525, 0.25, 0.575, 0.25, 0.575, 0.3, 0.525, 0.3, 0.525, 0.3, 0.575, 0.3, 0.575, 0.35, 0.525, 0.35, 0.525, 0.375, 0.575, 0.375, 0.575, 0.4, 0.525, 0.4, 0.525, 0.4, 0.575, 0.4, 0.575, 0.45, 0.525, 0.45, 0.575, 0.25, 0.625, 0.25, 0.625, 0.3, 0.575, 0.3, 0.575, 0.3, 0.625, 0.3, 0.625, 0.35, 0.575, 0.35, 0.575, 0.375, 0.625, 0.375, 0.625, 0.4, 0.575, 0.4, 0.575, 0.4, 0.625, 0.4, 0.625, 0.45, 0.575, 0.45, 0.375, 0.2, 0.425, 0.2, 0.425, 0.25, 0.375, 0.25, 0.425, 0.2, 0.475, 0.2, 0.475, 0.25, 0.425, 0.25, 0.475, 0.2, 0.525, 0.2, 0.525, 0.25, 0.475, 0.25, 0.525, 0.2, 0.575, 0.2, 0.575, 0.25, 0.525, 0.25, 0.375, 0.025, 0.425, 0.025, 0.425, 0.05, 0.375, 0.05, 0.375, 0.05, 0.425, 0.05, 0.425, 0.1, 0.375, 0.1, 0.375, 0.1, 0.425, 0.1, 0.425, 0.15, 0.375, 0.15, 0.375, 0.15, 0.425, 0.15, 0.425, 0.2, 0.375, 0.2, 0.425, 0.025, 0.475, 0.025, 0.475, 0.05, 0.425, 0.05, 0.425, 0.05, 0.475, 0.05, 0.475, 0.1, 0.425, 0.1, 0.425, 0.1, 0.475, 0.1, 0.475, 0.15, 0.425, 0.15, 0.425, 0.15, 0.475, 0.15, 0.475, 0.2, 0.425, 0.2, 0.475, 0.025, 0.525, 0.025, 0.525, 0.05, 0.475, 0.05, 0.475, 0.05, 0.525, 0.05, 0.525, 0.1, 0.475, 0.1, 0.475, 0.1, 0.525, 0.1, 0.525, 0.15, 0.475, 0.15, 0.475, 0.15, 0.525, 0.15, 0.525, 0.2, 0.475, 0.2, 0.525, 0.025, 0.575, 0.025, 0.575, 0.05, 0.525, 0.05, 0.525, 0.05, 0.575, 0.05, 0.575, 0.1, 0.525, 0.1, 0.525, 0.1, 0.575, 0.1, 0.575, 0.15, 0.525, 0.15, 0.525, 0.15, 0.575, 0.15, 0.575, 0.2, 0.525, 0.2, 0.575, 0.025, 0.625, 0.025, 0.625, 0.05, 0.575, 0.05, 0.575, 0.05, 0.625, 0.05, 0.625, 0.1, 0.575, 0.1, 0.575, 0.1, 0.625, 0.1, 0.625, 0.15, 0.575, 0.15, 0.575, 0.15, 0.625, 0.15, 0.625, 0.2, 0.575, 0.2, 0.575, 0.35, 0.625, 0.35, 0.625, 0.375, 0.575, 0.375, 0.525, 0.35, 0.575, 0.35, 0.575, 0.375, 0.525, 0.375, 0.475, 0.35, 0.525, 0.35, 0.525, 0.375, 0.475, 0.375, 0.425, 0.35, 0.475, 0.35, 0.475, 0.375, 0.425, 0.375, 0.375, 0.35, 0.425, 0.35, 0.425, 0.375, 0.375, 0.375, 0.575, 0.85, 0.625, 0.85, 0.625, 0.875, 0.575, 0.875, 0.525, 0.85, 0.575, 0.85, 0.575, 0.875, 0.525, 0.875, 0.475, 0.85, 0.525, 0.85, 0.525, 0.875, 0.475, 0.875, 0.425, 0.85, 0.475, 0.85, 0.475, 0.875, 0.425, 0.875, 0.4, 0.85, 0.425, 0.85, 0.425, 0.875, 0.4, 0.875, 0.325, 0.6, 0.375, 0.6, 0.375, 0.625, 0.325, 0.625, 0.275, 0.6, 0.325, 0.6, 0.325, 0.625, 0.275, 0.625, 0.225, 0.6, 0.275, 0.6, 0.275, 0.625, 0.225, 0.625, 0.175, 0.6, 0.225, 0.6, 0.225, 0.625, 0.175, 0.625, 0.125, 0.6, 0.175, 0.6, 0.175, 0.625, 0.125, 0.625, 0.85, 0.6, 0.875, 0.6, 0.875, 0.625, 0.85, 0.625, 0.775, 0.6, 0.825, 0.6, 0.825, 0.625, 0.775, 0.625, 0.725, 0.6, 0.775, 0.6, 0.775, 0.625, 0.725, 0.625, 0.675, 0.6, 0.725, 0.6, 0.725, 0.625, 0.675, 0.625, 0.625, 0.6, 0.675, 0.6, 0.675, 0.625, 0.625, 0.625, 0.825, 0.6, 0.85, 0.6, 0.85, 0.625, 0.825, 0.625, 0.375, 0.85, 0.4, 0.85, 0.4, 0.875, 0.375, 0.875, 0.575, 0.0, 0.625, 0.0, 0.625, 0.025, 0.575, 0.025, 0.525, 0.0, 0.575, 0.0, 0.575, 0.025, 0.525, 0.025, 0.475, 0.0, 0.525, 0.0, 0.525, 0.025, 0.475, 0.025, 0.425, 0.0, 0.475, 0.0, 0.475, 0.025, 0.425, 0.025, 0.375, 0.0, 0.425, 0.0, 0.425, 0.025, 0.375, 0.025, 0.525, 0.7, 0.575, 0.7, 0.575, 0.725, 0.525, 0.725, 0.475, 0.7, 0.525, 0.7, 0.525, 0.725, 0.475, 0.725, 0.425, 0.7, 0.475, 0.7, 0.475, 0.725, 0.425, 0.725, 0.375, 0.7, 0.425, 0.7, 0.425, 0.725, 0.375, 0.725, 0.375, 0.9, 0.4, 0.9, 0.4, 0.95, 0.375, 0.95, 0.375, 0.875, 0.4, 0.875, 0.4, 0.9, 0.375, 0.9, 0.375, 0.8, 0.4, 0.8, 0.4, 0.85, 0.375, 0.85, 0.375, 0.75, 0.4, 0.75, 0.4, 0.8, 0.375, 0.8, 0.375, 0.95, 0.4, 0.95, 0.4, 1.0, 0.375, 1.0, 0.825, 0.65, 0.85, 0.65, 0.85, 0.7, 0.825, 0.7, 0.825, 0.625, 0.85, 0.625, 0.85, 0.65, 0.825, 0.65, 0.825, 0.55, 0.85, 0.55, 0.85, 0.6, 0.825, 0.6, 0.825, 0.5, 0.85, 0.5, 0.85, 0.55, 0.825, 0.55, 0.825, 0.7, 0.85, 0.7, 0.85, 0.75, 0.825, 0.75, 0.575, 0.7, 0.625, 0.7, 0.625, 0.725, 0.575, 0.725])
me_cube_002.use_remesh_fix_poles = True
me_cube_002.use_remesh_preserve_attributes = False
me_cube_002.use_mirror_vertex_groups = False
me_cube_002.update()
me_cube_003 = bpy.data.meshes.new('Cube.003')
me_cube_003.from_pydata([(-1.0, -1.0, -1.0), (-1.0, -1.0, 1.0), (-1.0, 1.0, -1.0), (-1.0, 1.0, 1.0), (1.0, -1.0, -1.0), (1.0, -1.0, 1.0), (1.0, 1.0, -1.0), (1.0, 1.0, 1.0)], [], [(0, 1, 3, 2), (2, 3, 7, 6), (6, 7, 5, 4), (4, 5, 1, 0), (2, 6, 4, 0), (7, 3, 1, 5)])
_uv = me_cube_003.uv_layers.new(name='UVMap')
_uv.uv.foreach_set('vector', [0.375, 0.0, 0.625, 0.0, 0.625, 0.25, 0.375, 0.25, 0.375, 0.25, 0.625, 0.25, 0.625, 0.5, 0.375, 0.5, 0.375, 0.5, 0.625, 0.5, 0.625, 0.75, 0.375, 0.75, 0.375, 0.75, 0.625, 0.75, 0.625, 1.0, 0.375, 1.0, 0.125, 0.5, 0.375, 0.5, 0.375, 0.75, 0.125, 0.75, 0.625, 0.5, 0.875, 0.5, 0.875, 0.75, 0.625, 0.75])
me_cube_003.use_remesh_fix_poles = True
me_cube_003.use_remesh_preserve_attributes = False
me_cube_003.use_mirror_vertex_groups = False
me_cube_003.update()

# ---- curves / text
cu_surface_003 = bpy.data.curves.new('Surface.003', 'CURVE')
cu_surface_003.dimensions = '3D'
_sp = cu_surface_003.splines.new('NURBS'); _sp.points.add(23)
_sp.points.foreach_set('co', [0.0, -0.7412, 0.0, 1.0, -0.8977, -0.7651, 0.0, 0.3536, -0.8977, 0.0, 0.0, 1.0, -0.8977, 0.7651, 0.0, 0.3536, 0.0, 0.7412, 0.0, 1.0, 0.7236, 0.5698, 0.0, 0.3536, 0.7569, 0.0, 0.0, 1.0, 0.7236, -0.5698, 0.0, 0.3536, 0.0, -1.0, 1.6, 1.0, -1.202, -0.7016, 1.6, 0.3536, -1.369, 3.055e-08, 1.373, 1.0, -1.202, 0.7016, 1.6, 0.3536, 0.0, 1.0, 1.6, 1.0, 0.7236, 0.7447, 1.6, 0.3536, 1.02, 9.47e-08, 0.8952, 1.0, 0.7236, -0.7447, 1.6, 0.3536, 0.0, -0.8742, 1.8, 1.0, -1.899, -0.335, 1.8, 0.3536, -1.972, 0.0, 1.8, 1.0, -1.899, 0.335, 1.8, 0.3536, 0.0, 0.8742, 1.8, 1.0, 0.8441, 0.8344, 1.8, 0.3536, 1.12, 0.0, 1.8, 1.0, 0.8441, -0.8344, 1.8, 0.3536])
_sp.order_v = 2
_sp.resolution_v = 4
_sp.use_cyclic_u = True
cu_surface_003.use_path_clamp = True
cu_surface_003.resolution_v = 4
cu_surface_003.fill_mode = 'FULL'

# ---- objects
ob_light = bpy.data.objects.new('Light', light_light)
ob_camera = bpy.data.objects.new('Camera', cam_camera)
ob_surface = bpy.data.objects.new('Surface', cu_surface_003)
ob_plane = bpy.data.objects.new('Plane', me_plane_001)
ob_cube = bpy.data.objects.new('Cube', me_cube_002)
ob_cube_001 = bpy.data.objects.new('Cube.001', me_cube_003)

# ---- transforms, parenting, visibility, modifiers, constraints
ob_light.location = (4.076, 1.005, 5.904)
ob_light.rotation_euler = (0.6503, 0.05522, 1.866)
ob_light.lock_rotations_4d = False
ob_light.empty_display_type = 'ARROWS'
ob_light.color = (0.0, 0.0, 0.0, 0.0)
ob_light.lineart.crease_threshold = 0.0
ob_camera.location = (7.359, -6.926, 4.958)
ob_camera.rotation_euler = (1.109, 0.0, 0.8149)
ob_camera.lock_rotations_4d = False
ob_camera.empty_display_type = 'ARROWS'
ob_camera.color = (0.0, 0.0, 0.0, 0.0)
ob_camera.display_type = 'WIRE'
ob_camera.lineart.crease_threshold = 0.0
ob_surface.location = (0.0, 0.0, 0.0)
ob_surface.empty_image_offset = (0.0, 0.0)
ob_surface.lineart.crease_threshold = 0.0
ob_plane.location = (0.0, 0.0, 0.0)
ob_plane.scale = (1.0, 1.0, 1.151)
ob_plane.lineart.crease_threshold = 0.0
_m = ob_plane.modifiers.new('Subdivision', 'SUBSURF')
_m.uv_smooth = 'PRESERVE_CORNERS'
_m.levels = 3
_m.render_levels = 3
_m = ob_plane.modifiers.new('Solidify', 'SOLIDIFY')
_m.thickness = 0.02
_m.use_even_offset = True
_m = ob_plane.modifiers.new('Boolean', 'BOOLEAN')
_m.object = ob_cube
_m.solver = 'FAST'
_m = ob_plane.modifiers.new('Boolean.001', 'BOOLEAN')
_m.object = ob_cube_001
_m.solver = 'FAST'
ob_cube.location = (0.0, 0.0, 0.0)
ob_cube.lineart.crease_threshold = 0.0
_m = ob_cube.modifiers.new('Subdivision', 'SUBSURF')
_m.uv_smooth = 'PRESERVE_CORNERS'
_m.levels = 4
_m.render_levels = 4
ob_cube_001.location = (0.0, 0.0, 2.293)
ob_cube_001.lineart.crease_threshold = 0.0

# ---- collection membership
col_collection.objects.link(ob_light)
col_collection.objects.link(ob_camera)
col_collection.objects.link(ob_surface)
col_collection.objects.link(ob_plane)
col_collection.objects.link(ob_cube)
col_collection.objects.link(ob_cube_001)

# ---- scene / render settings (as saved in the file)
scene.camera = ob_camera
scene.frame_start = 1; scene.frame_end = 250; scene.frame_set(1)
scene.render.engine = 'BLENDER_EEVEE_NEXT'
scene.cycles.use_denoising = False
scene.cycles.samples = 128
scene.cycles.sampling_pattern = 'TABULATED_SOBOL'
scene.cycles.use_adaptive_sampling = False
scene.cycles.use_light_tree = False
scene.view_settings.view_transform = 'Filmic'
bpy.context.view_layer.update()
